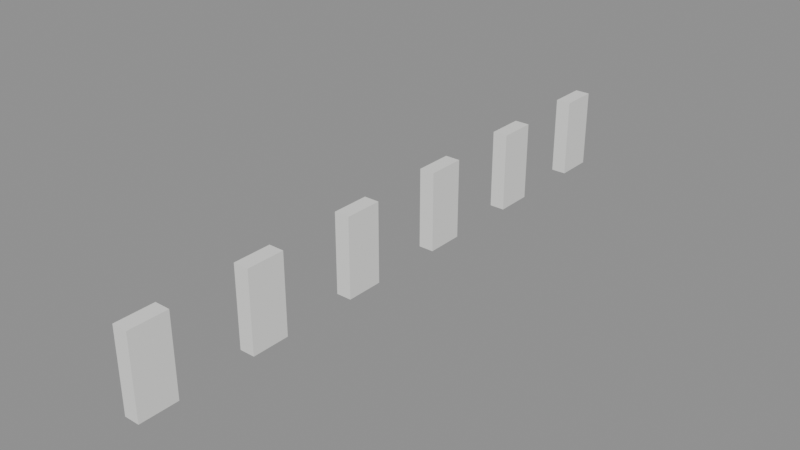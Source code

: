 # Source: SM_Bygg_Helgasetr_P6_O_MN.blend  (saved by Blender 5.3.31; exported with 4.5.12 LTS)
import bpy
from mathutils import Matrix  # noqa: F401  (used for matrix-valued properties, if any)

bpy.ops.wm.read_factory_settings(use_empty=True)
scene = bpy.context.scene
scene.name = 'Scene'

# ---- materials (node trees are filled in below, after node groups)
mat_plasterwhite_in = bpy.data.materials.new('PlasterWhite_In')
mat_plasterwhite_in.diffuse_color = (0.85, 0.85, 0.83, 1.0)

# ---- material node trees
mat_plasterwhite_in.use_nodes = True; mat_plasterwhite_in.node_tree.nodes.clear()
_N = mat_plasterwhite_in.node_tree.nodes; _L = mat_plasterwhite_in.node_tree.links
n0 = _N.new('ShaderNodeBsdfPrincipled'); n0.name = 'Principled BSDF'; n0.location = (-200, 100)
n0.inputs[0].default_value = (0.85, 0.85, 0.83, 1.0)
n0.inputs[2].default_value = 0.8
n0.inputs[10].default_value = 0.005
n1 = _N.new('ShaderNodeOutputMaterial'); n1.name = 'Material Output'; n1.location = (200, 100)
_L.new(n0.outputs[0], n1.inputs[0])
n1.is_active_output = True

# ---- meshes
me_sm_bygg_helgasetr_p6_o_mn = bpy.data.meshes.new('SM_Bygg_Helgasetr_P6_O_MN')
me_sm_bygg_helgasetr_p6_o_mn.from_pydata([(25.55, 16.73, 23.1), (25.95, 16.73, 23.1), (25.95, 15.73, 23.1), (25.55, 15.73, 23.1), (25.55, 16.73, 25.2), (25.95, 16.73, 25.2), (25.95, 15.73, 25.2), (25.55, 15.73, 25.2), (25.55, 13.73, 23.1), (25.95, 13.73, 23.1), (25.95, 12.73, 23.1), (25.55, 12.73, 23.1), (25.55, 13.73, 25.2), (25.95, 13.73, 25.2), (25.95, 12.73, 25.2), (25.55, 12.73, 25.2), (25.55, 10.73, 23.1), (25.95, 10.73, 23.1), (25.95, 9.725, 23.1), (25.55, 9.725, 23.1), (25.55, 10.73, 25.2), (25.95, 10.73, 25.2), (25.95, 9.725, 25.2), (25.55, 9.725, 25.2), (25.55, 7.725, 23.1), (25.95, 7.725, 23.1), (25.95, 6.725, 23.1), (25.55, 6.725, 23.1), (25.55, 7.725, 25.2), (25.95, 7.725, 25.2), (25.95, 6.725, 25.2), (25.55, 6.725, 25.2), (25.55, 4.725, 23.1), (25.95, 4.725, 23.1), (25.95, 3.725, 23.1), (25.55, 3.725, 23.1), (25.55, 4.725, 25.2), (25.95, 4.725, 25.2), (25.95, 3.725, 25.2), (25.55, 3.725, 25.2), (25.55, 1.725, 23.1), (25.95, 1.725, 23.1), (25.95, 0.725, 23.1), (25.55, 0.725, 23.1), (25.55, 1.725, 25.2), (25.95, 1.725, 25.2), (25.95, 0.725, 25.2), (25.55, 0.725, 25.2)], [], [(0, 1, 2, 3), (4, 7, 6, 5), (0, 4, 5, 1), (1, 5, 6, 2), (2, 6, 7, 3), (3, 7, 4, 0), (8, 9, 10, 11), (12, 15, 14, 13), (8, 12, 13, 9), (9, 13, 14, 10), (10, 14, 15, 11), (11, 15, 12, 8), (16, 17, 18, 19), (20, 23, 22, 21), (16, 20, 21, 17), (17, 21, 22, 18), (18, 22, 23, 19), (19, 23, 20, 16), (24, 25, 26, 27), (28, 31, 30, 29), (24, 28, 29, 25), (25, 29, 30, 26), (26, 30, 31, 27), (27, 31, 28, 24), (32, 33, 34, 35), (36, 39, 38, 37), (32, 36, 37, 33), (33, 37, 38, 34), (34, 38, 39, 35), (35, 39, 36, 32), (40, 41, 42, 43), (44, 47, 46, 45), (40, 44, 45, 41), (41, 45, 46, 42), (42, 46, 47, 43), (43, 47, 44, 40)])
_uv = me_sm_bygg_helgasetr_p6_o_mn.uv_layers.new(name='Float2')
_uv.uv.foreach_set('vector', [12.77, 8.363, 12.98, 8.363, 12.98, 7.863, 12.77, 7.863, 12.77, 8.363, 12.77, 7.863, 12.98, 7.863, 12.98, 8.363, 12.77, 11.55, 12.77, 12.6, 12.98, 12.6, 12.98, 11.55, 8.363, 11.55, 8.363, 12.6, 7.863, 12.6, 7.863, 11.55, 12.98, 11.55, 12.98, 12.6, 12.77, 12.6, 12.77, 11.55, 7.863, 11.55, 7.863, 12.6, 8.363, 12.6, 8.363, 11.55, 12.77, 6.863, 12.98, 6.863, 12.98, 6.363, 12.77, 6.363, 12.77, 6.863, 12.77, 6.363, 12.98, 6.363, 12.98, 6.863, 12.77, 11.55, 12.77, 12.6, 12.98, 12.6, 12.98, 11.55, 6.863, 11.55, 6.863, 12.6, 6.363, 12.6, 6.363, 11.55, 12.98, 11.55, 12.98, 12.6, 12.77, 12.6, 12.77, 11.55, 6.363, 11.55, 6.363, 12.6, 6.863, 12.6, 6.863, 11.55, 12.77, 5.363, 12.98, 5.363, 12.98, 4.863, 12.77, 4.863, 12.77, 5.363, 12.77, 4.863, 12.98, 4.863, 12.98, 5.363, 12.77, 11.55, 12.77, 12.6, 12.98, 12.6, 12.98, 11.55, 5.363, 11.55, 5.363, 12.6, 4.863, 12.6, 4.863, 11.55, 12.98, 11.55, 12.98, 12.6, 12.77, 12.6, 12.77, 11.55, 4.863, 11.55, 4.863, 12.6, 5.363, 12.6, 5.363, 11.55, 12.77, 3.862, 12.98, 3.862, 12.98, 3.362, 12.77, 3.362, 12.77, 3.862, 12.77, 3.362, 12.98, 3.362, 12.98, 3.862, 12.77, 11.55, 12.77, 12.6, 12.98, 12.6, 12.98, 11.55, 3.862, 11.55, 3.862, 12.6, 3.362, 12.6, 3.362, 11.55, 12.98, 11.55, 12.98, 12.6, 12.77, 12.6, 12.77, 11.55, 3.362, 11.55, 3.362, 12.6, 3.862, 12.6, 3.862, 11.55, 12.77, 2.362, 12.98, 2.362, 12.98, 1.862, 12.77, 1.862, 12.77, 2.362, 12.77, 1.862, 12.98, 1.862, 12.98, 2.362, 12.77, 11.55, 12.77, 12.6, 12.98, 12.6, 12.98, 11.55, 2.362, 11.55, 2.362, 12.6, 1.862, 12.6, 1.862, 11.55, 12.98, 11.55, 12.98, 12.6, 12.77, 12.6, 12.77, 11.55, 1.862, 11.55, 1.862, 12.6, 2.362, 12.6, 2.362, 11.55, 12.77, 0.8625, 12.98, 0.8625, 12.98, 0.3625, 12.77, 0.3625, 12.77, 0.8625, 12.77, 0.3625, 12.98, 0.3625, 12.98, 0.8625, 12.77, 11.55, 12.77, 12.6, 12.98, 12.6, 12.98, 11.55, 0.8625, 11.55, 0.8625, 12.6, 0.3625, 12.6, 0.3625, 11.55, 12.98, 11.55, 12.98, 12.6, 12.77, 12.6, 12.77, 11.55, 0.3625, 11.55, 0.3625, 12.6, 0.8625, 12.6, 0.8625, 11.55])
me_sm_bygg_helgasetr_p6_o_mn.materials.append(mat_plasterwhite_in)
me_sm_bygg_helgasetr_p6_o_mn.update()

# ---- objects
ob_sm_bygg_helgasetr_p6_o_mn = bpy.data.objects.new('SM_Bygg_Helgasetr_P6_O_MN', me_sm_bygg_helgasetr_p6_o_mn)

# ---- transforms, parenting, visibility, modifiers, constraints
ob_sm_bygg_helgasetr_p6_o_mn.location = (0.0, 0.0, 0.0)

# ---- collection membership
scene.collection.objects.link(ob_sm_bygg_helgasetr_p6_o_mn)

# ---- scene / render settings (as saved in the file)
scene.frame_start = 1; scene.frame_end = 250; scene.frame_set(1)
scene.render.engine = 'BLENDER_EEVEE_NEXT'
scene.render.bake_bias = 0.0
scene.render.bake_samples = 0
scene.render.compositor_device = 'GPU'
scene.eevee.use_volume_custom_range = False
scene.eevee.fast_gi_thickness_near = 0.1
scene.eevee.fast_gi_thickness_far = 0.0
scene.eevee.ray_tracing_options.screen_trace_thickness = 0.1
bpy.context.view_layer.update()

# ---- added for rendering (the .blend has no active camera and no usable light): camera, sun + grey world if the file has none
cam_auto = bpy.data.cameras.new('AutoCamera')
cam_auto.lens = 50.0
cam_auto.sensor_width = 36.0
cam_auto.clip_end = 1000.0
ob_auto_camera = bpy.data.objects.new('AutoCamera', cam_auto)
scene.collection.objects.link(ob_auto_camera)
ob_auto_camera.location = (40.6851, -9.19717, 36.0981)
ob_auto_camera.rotation_euler = (1.09748, -7.21219e-08, 0.694738)
scene.camera = ob_auto_camera
light_auto_sun = bpy.data.lights.new('AutoSun', 'SUN')
light_auto_sun.energy = 3.0
light_auto_sun.angle = 0.0523599
ob_auto_sun = bpy.data.objects.new('AutoSun', light_auto_sun)
scene.collection.objects.link(ob_auto_sun)
ob_auto_sun.rotation_euler = (0.872665, 0.174533, 0.523599)
if scene.world is None:
    world_auto = bpy.data.worlds.new('AutoWorld')
    world_auto.color = (0.3, 0.3, 0.3)
    scene.world = world_auto
bpy.context.view_layer.update()
